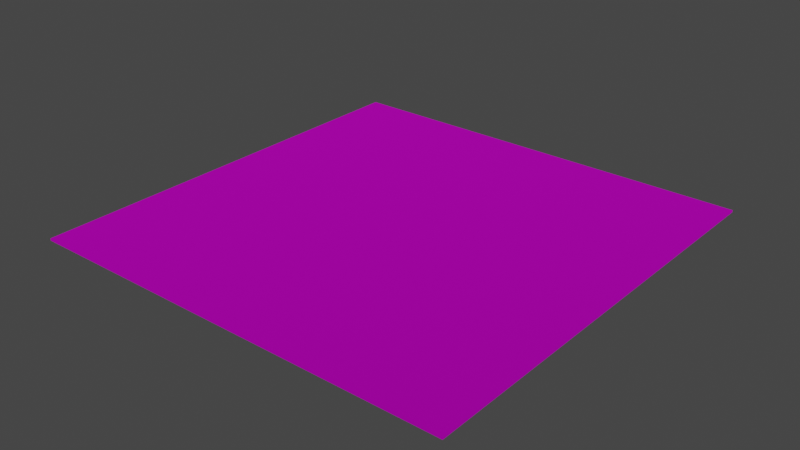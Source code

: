 # Source: carpet.blend  (saved by Blender 3.3.6; exported with 4.5.12 LTS)
import bpy
from mathutils import Matrix  # noqa: F401  (used for matrix-valued properties, if any)

bpy.ops.wm.read_factory_settings(use_empty=True)
scene = bpy.context.scene
scene.name = 'Scene'

# ---- collections
col_collection = bpy.data.collections.new('Collection'); scene.collection.children.link(col_collection)

# ---- images (referenced by path relative to the original .blend; pixels are not part of the script)
import os
ASSET_DIR = os.environ.get("B2B_ASSET_DIR", "")  # directory of the original .blend (textures are referenced by path, not embedded)
HERE = os.path.dirname(os.path.abspath(__file__))  # packed textures are extracted next to this script under _unpacked/

def load_image(name, relpath, width, height, colorspace="sRGB"):
    """Load a texture the original file referenced (path relative to the .blend, or extracted next to this script)."""
    p = next((c for c in (os.path.join(HERE, relpath), os.path.join(ASSET_DIR, relpath)) if relpath and os.path.exists(c)), "")
    if p:
        img = bpy.data.images.load(p, check_existing=True)
        img.name = name
    else:  # same state as the original file: an image datablock whose file is absent (Cycles renders it pink)
        img = bpy.data.images.new(name, width, height)
        img.source = "FILE"
        img.filepath = "//" + (relpath or name)
    img.colorspace_settings.name = colorspace
    return img
img_carpet_jpg = load_image('carpet.jpg', 'Texture/carpet.jpg', 1024, 1024, 'sRGB')

# ---- materials (node trees are filled in below, after node groups)
mat_carpet = bpy.data.materials.new('carpet')
mat_carpet.use_transparent_shadow = False

# ---- material node trees
mat_carpet.use_nodes = True; mat_carpet.node_tree.nodes.clear()
_N = mat_carpet.node_tree.nodes; _L = mat_carpet.node_tree.links
n0 = _N.new('ShaderNodeBsdfPrincipled'); n0.name = 'Principled BSDF'; n0.location = (10, 300)
n0.distribution = 'GGX'
n0.subsurface_method = 'RANDOM_WALK_SKIN'
n0.inputs[1].default_value = 0.9
n0.inputs[2].default_value = 5.0
n0.inputs[3].default_value = 1.45
n0.inputs[27].default_value = (0.0, 0.0, 0.0, 1.0)
n0.inputs[28].default_value = 1.0
n1 = _N.new('ShaderNodeOutputMaterial'); n1.name = 'Material Output'; n1.location = (300, 300)
n2 = _N.new('ShaderNodeTexImage'); n2.name = 'Image Texture'; n2.location = (-280, 275)
n2.image = img_carpet_jpg
_L.new(n0.outputs[0], n1.inputs[0])
_L.new(n2.outputs[0], n0.inputs[0])
n1.is_active_output = True

# ---- world
world_world = bpy.data.worlds.new('World'); scene.world = world_world
world_world.use_nodes = True; world_world.node_tree.nodes.clear()
_N = world_world.node_tree.nodes; _L = world_world.node_tree.links
n0 = _N.new('ShaderNodeOutputWorld'); n0.name = 'World Output'; n0.location = (300, 300)
n1 = _N.new('ShaderNodeBackground'); n1.name = 'Background'; n1.location = (10, 300)
n1.inputs[0].default_value = (0.05088, 0.05088, 0.05088, 1.0)
_L.new(n1.outputs[0], n0.inputs[0])
n0.is_active_output = True
world_world.color = (0.05088, 0.05088, 0.05088)
world_world.use_sun_shadow = False
world_world.sun_shadow_jitter_overblur = 0.0

# ---- meshes
me_cube_001 = bpy.data.meshes.new('Cube.001')
me_cube_001.from_pydata([(-1.0, -1.0, -1.0), (-1.0, -1.0, 1.0), (-1.0, 1.0, -1.0), (-1.0, 1.0, 1.0), (1.0, -1.0, -1.0), (1.0, -1.0, 1.0), (1.0, 1.0, -1.0), (1.0, 1.0, 1.0)], [], [(0, 1, 3, 2), (2, 3, 7, 6), (6, 7, 5, 4), (4, 5, 1, 0), (2, 6, 4, 0), (7, 3, 1, 5)])
_uv = me_cube_001.uv_layers.new(name='UVMap')
_uv.uv.foreach_set('vector', [0.375, 0.0, 0.625, 0.0, 0.625, 0.25, 0.375, 0.25, 0.375, 0.25, 0.625, 0.25, 0.625, 0.5, 0.375, 0.5, 0.375, 0.5, 0.625, 0.5, 0.625, 0.75, 0.375, 0.75, 0.375, 0.75, 0.625, 0.75, 0.625, 1.0, 0.375, 1.0, 0.125, 0.5, 0.375, 0.5, 0.375, 0.75, 0.125, 0.75, 0.001706, 0.05959, 0.9968, 0.05959, 0.9968, 0.9957, 0.001706, 0.9957])
me_cube_001.materials.append(mat_carpet)
me_cube_001.update()

# ---- objects
ob_cube = bpy.data.objects.new('Cube', me_cube_001)

# ---- transforms, parenting, visibility, modifiers, constraints
ob_cube.location = (0.0, 0.0, 0.0)
ob_cube.scale = (5.396, 5.396, 0.02714)

# ---- collection membership
col_collection.objects.link(ob_cube)

# ---- scene / render settings (as saved in the file)
scene.frame_start = 1; scene.frame_end = 250; scene.frame_set(1)
scene.render.engine = 'BLENDER_EEVEE_NEXT'
scene.cycles.sampling_pattern = 'TABULATED_SOBOL'
scene.cycles.use_light_tree = False
scene.view_settings.view_transform = 'Filmic'
bpy.context.view_layer.update()

# ---- added for rendering (the .blend has no active camera and no usable light): camera, sun
cam_auto = bpy.data.cameras.new('AutoCamera')
cam_auto.lens = 50.0
cam_auto.sensor_width = 36.0
cam_auto.clip_end = 1000.0
ob_auto_camera = bpy.data.objects.new('AutoCamera', cam_auto)
scene.collection.objects.link(ob_auto_camera)
ob_auto_camera.location = (14.1208, -16.945, 11.2966)
ob_auto_camera.rotation_euler = (1.09748, -7.21219e-08, 0.694738)
scene.camera = ob_auto_camera
light_auto_sun = bpy.data.lights.new('AutoSun', 'SUN')
light_auto_sun.energy = 3.0
light_auto_sun.angle = 0.0523599
ob_auto_sun = bpy.data.objects.new('AutoSun', light_auto_sun)
scene.collection.objects.link(ob_auto_sun)
ob_auto_sun.rotation_euler = (0.872665, 0.174533, 0.523599)
bpy.context.view_layer.update()
